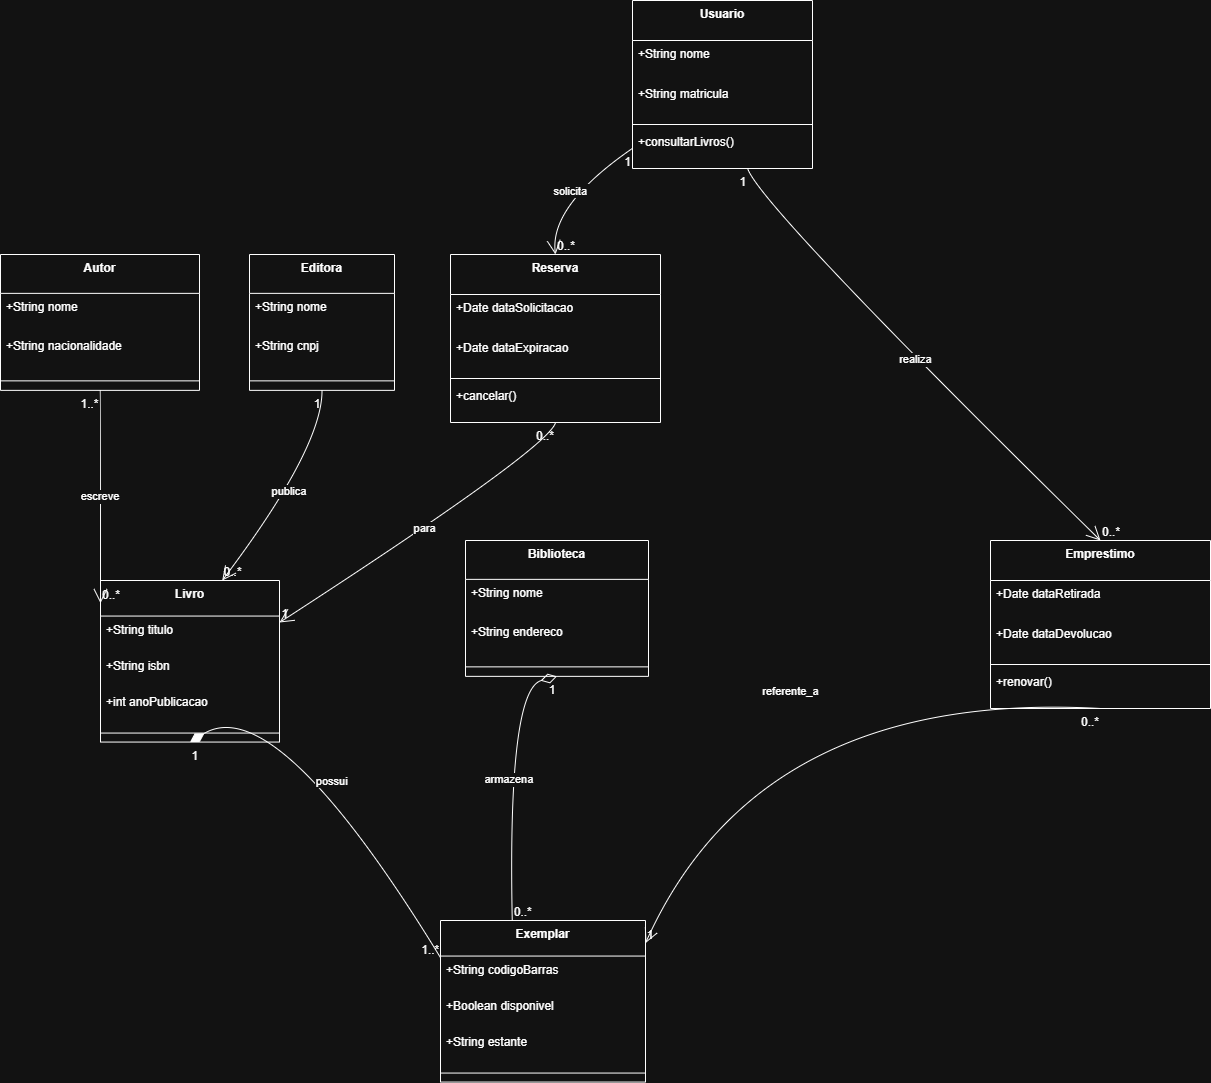

The diagram above was exported from draw.io. Its source (the exported page's mxGraphModel, read from the mxfile embedded in the PNG):
<mxGraphModel dx="1042" dy="615" grid="1" gridSize="10" guides="1" tooltips="1" connect="1" arrows="1" fold="1" page="1" pageScale="1" pageWidth="827" pageHeight="1169" math="0" shadow="0">
  <root>
    <mxCell id="0" />
    <mxCell id="1" parent="0" />
    <mxCell id="FanglB68tKUPZ6xcuxAO-1" parent="1" style="swimlane;fontStyle=1;align=center;verticalAlign=top;childLayout=stackLayout;horizontal=1;startSize=38.857142857142854;horizontalStack=0;resizeParent=1;resizeParentMax=0;resizeLast=0;collapsible=0;marginBottom=0;" value="Autor" vertex="1">
      <mxGeometry height="135.85714285714286" width="199" x="60" y="264" as="geometry" />
    </mxCell>
    <mxCell id="FanglB68tKUPZ6xcuxAO-2" parent="FanglB68tKUPZ6xcuxAO-1" style="text;strokeColor=none;fillColor=none;align=left;verticalAlign=top;spacingLeft=4;spacingRight=4;overflow=hidden;rotatable=0;points=[[0,0.5],[1,0.5]];portConstraint=eastwest;" value="+String nome" vertex="1">
      <mxGeometry height="39" width="199" y="38.857142857142854" as="geometry" />
    </mxCell>
    <mxCell id="FanglB68tKUPZ6xcuxAO-3" parent="FanglB68tKUPZ6xcuxAO-1" style="text;strokeColor=none;fillColor=none;align=left;verticalAlign=top;spacingLeft=4;spacingRight=4;overflow=hidden;rotatable=0;points=[[0,0.5],[1,0.5]];portConstraint=eastwest;" value="+String nacionalidade" vertex="1">
      <mxGeometry height="39" width="199" y="77.85714285714286" as="geometry" />
    </mxCell>
    <mxCell id="FanglB68tKUPZ6xcuxAO-4" parent="FanglB68tKUPZ6xcuxAO-1" style="line;strokeWidth=1;fillColor=none;align=left;verticalAlign=middle;spacingTop=-1;spacingLeft=3;spacingRight=3;rotatable=0;labelPosition=right;points=[];portConstraint=eastwest;strokeColor=inherit;" vertex="1">
      <mxGeometry height="19" width="199" y="116.85714285714286" as="geometry" />
    </mxCell>
    <mxCell id="FanglB68tKUPZ6xcuxAO-5" parent="1" style="swimlane;fontStyle=1;align=center;verticalAlign=top;childLayout=stackLayout;horizontal=1;startSize=38.857142857142854;horizontalStack=0;resizeParent=1;resizeParentMax=0;resizeLast=0;collapsible=0;marginBottom=0;" value="Editora" vertex="1">
      <mxGeometry height="135.85714285714286" width="145" x="309" y="264" as="geometry" />
    </mxCell>
    <mxCell id="FanglB68tKUPZ6xcuxAO-6" parent="FanglB68tKUPZ6xcuxAO-5" style="text;strokeColor=none;fillColor=none;align=left;verticalAlign=top;spacingLeft=4;spacingRight=4;overflow=hidden;rotatable=0;points=[[0,0.5],[1,0.5]];portConstraint=eastwest;" value="+String nome" vertex="1">
      <mxGeometry height="39" width="145" y="38.857142857142854" as="geometry" />
    </mxCell>
    <mxCell id="FanglB68tKUPZ6xcuxAO-7" parent="FanglB68tKUPZ6xcuxAO-5" style="text;strokeColor=none;fillColor=none;align=left;verticalAlign=top;spacingLeft=4;spacingRight=4;overflow=hidden;rotatable=0;points=[[0,0.5],[1,0.5]];portConstraint=eastwest;" value="+String cnpj" vertex="1">
      <mxGeometry height="39" width="145" y="77.85714285714286" as="geometry" />
    </mxCell>
    <mxCell id="FanglB68tKUPZ6xcuxAO-8" parent="FanglB68tKUPZ6xcuxAO-5" style="line;strokeWidth=1;fillColor=none;align=left;verticalAlign=middle;spacingTop=-1;spacingLeft=3;spacingRight=3;rotatable=0;labelPosition=right;points=[];portConstraint=eastwest;strokeColor=inherit;" vertex="1">
      <mxGeometry height="19" width="145" y="116.85714285714286" as="geometry" />
    </mxCell>
    <mxCell id="FanglB68tKUPZ6xcuxAO-9" parent="1" style="swimlane;fontStyle=1;align=center;verticalAlign=top;childLayout=stackLayout;horizontal=1;startSize=35.55555555555556;horizontalStack=0;resizeParent=1;resizeParentMax=0;resizeLast=0;collapsible=0;marginBottom=0;" value="Livro" vertex="1">
      <mxGeometry height="161.55555555555554" width="179" x="160" y="590" as="geometry" />
    </mxCell>
    <mxCell id="FanglB68tKUPZ6xcuxAO-10" parent="FanglB68tKUPZ6xcuxAO-9" style="text;strokeColor=none;fillColor=none;align=left;verticalAlign=top;spacingLeft=4;spacingRight=4;overflow=hidden;rotatable=0;points=[[0,0.5],[1,0.5]];portConstraint=eastwest;" value="+String titulo" vertex="1">
      <mxGeometry height="36" width="179" y="35.55555555555556" as="geometry" />
    </mxCell>
    <mxCell id="FanglB68tKUPZ6xcuxAO-11" parent="FanglB68tKUPZ6xcuxAO-9" style="text;strokeColor=none;fillColor=none;align=left;verticalAlign=top;spacingLeft=4;spacingRight=4;overflow=hidden;rotatable=0;points=[[0,0.5],[1,0.5]];portConstraint=eastwest;" value="+String isbn" vertex="1">
      <mxGeometry height="36" width="179" y="71.55555555555556" as="geometry" />
    </mxCell>
    <mxCell id="FanglB68tKUPZ6xcuxAO-12" parent="FanglB68tKUPZ6xcuxAO-9" style="text;strokeColor=none;fillColor=none;align=left;verticalAlign=top;spacingLeft=4;spacingRight=4;overflow=hidden;rotatable=0;points=[[0,0.5],[1,0.5]];portConstraint=eastwest;" value="+int anoPublicacao" vertex="1">
      <mxGeometry height="36" width="179" y="107.55555555555556" as="geometry" />
    </mxCell>
    <mxCell id="FanglB68tKUPZ6xcuxAO-13" parent="FanglB68tKUPZ6xcuxAO-9" style="line;strokeWidth=1;fillColor=none;align=left;verticalAlign=middle;spacingTop=-1;spacingLeft=3;spacingRight=3;rotatable=0;labelPosition=right;points=[];portConstraint=eastwest;strokeColor=inherit;" vertex="1">
      <mxGeometry height="18" width="179" y="143.55555555555554" as="geometry" />
    </mxCell>
    <mxCell id="FanglB68tKUPZ6xcuxAO-14" parent="1" style="swimlane;fontStyle=1;align=center;verticalAlign=top;childLayout=stackLayout;horizontal=1;startSize=35.55555555555556;horizontalStack=0;resizeParent=1;resizeParentMax=0;resizeLast=0;collapsible=0;marginBottom=0;" value="Exemplar" vertex="1">
      <mxGeometry height="161.55555555555554" width="205" x="500" y="930" as="geometry" />
    </mxCell>
    <mxCell id="FanglB68tKUPZ6xcuxAO-15" parent="FanglB68tKUPZ6xcuxAO-14" style="text;strokeColor=none;fillColor=none;align=left;verticalAlign=top;spacingLeft=4;spacingRight=4;overflow=hidden;rotatable=0;points=[[0,0.5],[1,0.5]];portConstraint=eastwest;" value="+String codigoBarras" vertex="1">
      <mxGeometry height="36" width="205" y="35.55555555555556" as="geometry" />
    </mxCell>
    <mxCell id="FanglB68tKUPZ6xcuxAO-16" parent="FanglB68tKUPZ6xcuxAO-14" style="text;strokeColor=none;fillColor=none;align=left;verticalAlign=top;spacingLeft=4;spacingRight=4;overflow=hidden;rotatable=0;points=[[0,0.5],[1,0.5]];portConstraint=eastwest;" value="+Boolean disponivel" vertex="1">
      <mxGeometry height="36" width="205" y="71.55555555555556" as="geometry" />
    </mxCell>
    <mxCell id="FanglB68tKUPZ6xcuxAO-17" parent="FanglB68tKUPZ6xcuxAO-14" style="text;strokeColor=none;fillColor=none;align=left;verticalAlign=top;spacingLeft=4;spacingRight=4;overflow=hidden;rotatable=0;points=[[0,0.5],[1,0.5]];portConstraint=eastwest;" value="+String estante" vertex="1">
      <mxGeometry height="36" width="205" y="107.55555555555556" as="geometry" />
    </mxCell>
    <mxCell id="FanglB68tKUPZ6xcuxAO-18" parent="FanglB68tKUPZ6xcuxAO-14" style="line;strokeWidth=1;fillColor=none;align=left;verticalAlign=middle;spacingTop=-1;spacingLeft=3;spacingRight=3;rotatable=0;labelPosition=right;points=[];portConstraint=eastwest;strokeColor=inherit;" vertex="1">
      <mxGeometry height="18" width="205" y="143.55555555555554" as="geometry" />
    </mxCell>
    <mxCell id="FanglB68tKUPZ6xcuxAO-19" parent="1" style="swimlane;fontStyle=1;align=center;verticalAlign=top;childLayout=stackLayout;horizontal=1;startSize=38.857142857142854;horizontalStack=0;resizeParent=1;resizeParentMax=0;resizeLast=0;collapsible=0;marginBottom=0;" value="Biblioteca" vertex="1">
      <mxGeometry height="135.85714285714286" width="183" x="525" y="550" as="geometry" />
    </mxCell>
    <mxCell id="FanglB68tKUPZ6xcuxAO-20" parent="FanglB68tKUPZ6xcuxAO-19" style="text;strokeColor=none;fillColor=none;align=left;verticalAlign=top;spacingLeft=4;spacingRight=4;overflow=hidden;rotatable=0;points=[[0,0.5],[1,0.5]];portConstraint=eastwest;" value="+String nome" vertex="1">
      <mxGeometry height="39" width="183" y="38.857142857142854" as="geometry" />
    </mxCell>
    <mxCell id="FanglB68tKUPZ6xcuxAO-21" parent="FanglB68tKUPZ6xcuxAO-19" style="text;strokeColor=none;fillColor=none;align=left;verticalAlign=top;spacingLeft=4;spacingRight=4;overflow=hidden;rotatable=0;points=[[0,0.5],[1,0.5]];portConstraint=eastwest;" value="+String endereco" vertex="1">
      <mxGeometry height="39" width="183" y="77.85714285714286" as="geometry" />
    </mxCell>
    <mxCell id="FanglB68tKUPZ6xcuxAO-22" parent="FanglB68tKUPZ6xcuxAO-19" style="line;strokeWidth=1;fillColor=none;align=left;verticalAlign=middle;spacingTop=-1;spacingLeft=3;spacingRight=3;rotatable=0;labelPosition=right;points=[];portConstraint=eastwest;strokeColor=inherit;" vertex="1">
      <mxGeometry height="19" width="183" y="116.85714285714286" as="geometry" />
    </mxCell>
    <mxCell id="FanglB68tKUPZ6xcuxAO-23" parent="1" style="swimlane;fontStyle=1;align=center;verticalAlign=top;childLayout=stackLayout;horizontal=1;startSize=40;horizontalStack=0;resizeParent=1;resizeParentMax=0;resizeLast=0;collapsible=0;marginBottom=0;" value="Usuario" vertex="1">
      <mxGeometry height="168" width="180" x="692" y="10" as="geometry" />
    </mxCell>
    <mxCell id="FanglB68tKUPZ6xcuxAO-24" parent="FanglB68tKUPZ6xcuxAO-23" style="text;strokeColor=none;fillColor=none;align=left;verticalAlign=top;spacingLeft=4;spacingRight=4;overflow=hidden;rotatable=0;points=[[0,0.5],[1,0.5]];portConstraint=eastwest;" value="+String nome" vertex="1">
      <mxGeometry height="40" width="180" y="40" as="geometry" />
    </mxCell>
    <mxCell id="FanglB68tKUPZ6xcuxAO-25" parent="FanglB68tKUPZ6xcuxAO-23" style="text;strokeColor=none;fillColor=none;align=left;verticalAlign=top;spacingLeft=4;spacingRight=4;overflow=hidden;rotatable=0;points=[[0,0.5],[1,0.5]];portConstraint=eastwest;" value="+String matricula" vertex="1">
      <mxGeometry height="40" width="180" y="80" as="geometry" />
    </mxCell>
    <mxCell id="FanglB68tKUPZ6xcuxAO-26" parent="FanglB68tKUPZ6xcuxAO-23" style="line;strokeWidth=1;fillColor=none;align=left;verticalAlign=middle;spacingTop=-1;spacingLeft=3;spacingRight=3;rotatable=0;labelPosition=right;points=[];portConstraint=eastwest;strokeColor=inherit;" vertex="1">
      <mxGeometry height="8" width="180" y="120" as="geometry" />
    </mxCell>
    <mxCell id="FanglB68tKUPZ6xcuxAO-27" parent="FanglB68tKUPZ6xcuxAO-23" style="text;strokeColor=none;fillColor=none;align=left;verticalAlign=top;spacingLeft=4;spacingRight=4;overflow=hidden;rotatable=0;points=[[0,0.5],[1,0.5]];portConstraint=eastwest;" value="+consultarLivros()" vertex="1">
      <mxGeometry height="40" width="180" y="128" as="geometry" />
    </mxCell>
    <mxCell id="FanglB68tKUPZ6xcuxAO-28" parent="1" style="swimlane;fontStyle=1;align=center;verticalAlign=top;childLayout=stackLayout;horizontal=1;startSize=40;horizontalStack=0;resizeParent=1;resizeParentMax=0;resizeLast=0;collapsible=0;marginBottom=0;" value="Emprestimo" vertex="1">
      <mxGeometry height="168" width="220" x="1050" y="550" as="geometry" />
    </mxCell>
    <mxCell id="FanglB68tKUPZ6xcuxAO-29" parent="FanglB68tKUPZ6xcuxAO-28" style="text;strokeColor=none;fillColor=none;align=left;verticalAlign=top;spacingLeft=4;spacingRight=4;overflow=hidden;rotatable=0;points=[[0,0.5],[1,0.5]];portConstraint=eastwest;" value="+Date dataRetirada" vertex="1">
      <mxGeometry height="40" width="220" y="40" as="geometry" />
    </mxCell>
    <mxCell id="FanglB68tKUPZ6xcuxAO-30" parent="FanglB68tKUPZ6xcuxAO-28" style="text;strokeColor=none;fillColor=none;align=left;verticalAlign=top;spacingLeft=4;spacingRight=4;overflow=hidden;rotatable=0;points=[[0,0.5],[1,0.5]];portConstraint=eastwest;" value="+Date dataDevolucao" vertex="1">
      <mxGeometry height="40" width="220" y="80" as="geometry" />
    </mxCell>
    <mxCell id="FanglB68tKUPZ6xcuxAO-31" parent="FanglB68tKUPZ6xcuxAO-28" style="line;strokeWidth=1;fillColor=none;align=left;verticalAlign=middle;spacingTop=-1;spacingLeft=3;spacingRight=3;rotatable=0;labelPosition=right;points=[];portConstraint=eastwest;strokeColor=inherit;" vertex="1">
      <mxGeometry height="8" width="220" y="120" as="geometry" />
    </mxCell>
    <mxCell id="FanglB68tKUPZ6xcuxAO-32" parent="FanglB68tKUPZ6xcuxAO-28" style="text;strokeColor=none;fillColor=none;align=left;verticalAlign=top;spacingLeft=4;spacingRight=4;overflow=hidden;rotatable=0;points=[[0,0.5],[1,0.5]];portConstraint=eastwest;" value="+renovar()" vertex="1">
      <mxGeometry height="40" width="220" y="128" as="geometry" />
    </mxCell>
    <mxCell id="FanglB68tKUPZ6xcuxAO-33" parent="1" style="swimlane;fontStyle=1;align=center;verticalAlign=top;childLayout=stackLayout;horizontal=1;startSize=40;horizontalStack=0;resizeParent=1;resizeParentMax=0;resizeLast=0;collapsible=0;marginBottom=0;" value="Reserva" vertex="1">
      <mxGeometry height="168" width="210" x="510" y="264" as="geometry" />
    </mxCell>
    <mxCell id="FanglB68tKUPZ6xcuxAO-34" parent="FanglB68tKUPZ6xcuxAO-33" style="text;strokeColor=none;fillColor=none;align=left;verticalAlign=top;spacingLeft=4;spacingRight=4;overflow=hidden;rotatable=0;points=[[0,0.5],[1,0.5]];portConstraint=eastwest;" value="+Date dataSolicitacao" vertex="1">
      <mxGeometry height="40" width="210" y="40" as="geometry" />
    </mxCell>
    <mxCell id="FanglB68tKUPZ6xcuxAO-35" parent="FanglB68tKUPZ6xcuxAO-33" style="text;strokeColor=none;fillColor=none;align=left;verticalAlign=top;spacingLeft=4;spacingRight=4;overflow=hidden;rotatable=0;points=[[0,0.5],[1,0.5]];portConstraint=eastwest;" value="+Date dataExpiracao" vertex="1">
      <mxGeometry height="40" width="210" y="80" as="geometry" />
    </mxCell>
    <mxCell id="FanglB68tKUPZ6xcuxAO-36" parent="FanglB68tKUPZ6xcuxAO-33" style="line;strokeWidth=1;fillColor=none;align=left;verticalAlign=middle;spacingTop=-1;spacingLeft=3;spacingRight=3;rotatable=0;labelPosition=right;points=[];portConstraint=eastwest;strokeColor=inherit;" vertex="1">
      <mxGeometry height="8" width="210" y="120" as="geometry" />
    </mxCell>
    <mxCell id="FanglB68tKUPZ6xcuxAO-37" parent="FanglB68tKUPZ6xcuxAO-33" style="text;strokeColor=none;fillColor=none;align=left;verticalAlign=top;spacingLeft=4;spacingRight=4;overflow=hidden;rotatable=0;points=[[0,0.5],[1,0.5]];portConstraint=eastwest;" value="+cancelar()" vertex="1">
      <mxGeometry height="40" width="210" y="128" as="geometry" />
    </mxCell>
    <mxCell id="FanglB68tKUPZ6xcuxAO-38" edge="1" parent="1" source="FanglB68tKUPZ6xcuxAO-1" style="curved=1;startArrow=none;endArrow=open;endSize=12;exitX=0.5;exitY=1;entryX=0;entryY=0.14;rounded=0;" target="FanglB68tKUPZ6xcuxAO-9" value="escreve">
      <mxGeometry relative="1" as="geometry">
        <Array as="points">
          <mxPoint x="160" y="457" />
        </Array>
      </mxGeometry>
    </mxCell>
    <mxCell id="FanglB68tKUPZ6xcuxAO-39" parent="FanglB68tKUPZ6xcuxAO-38" style="edgeLabel;resizable=0;labelBackgroundColor=none;fontSize=12;align=right;verticalAlign=top;" value="1..*" vertex="1">
      <mxGeometry relative="1" x="-1" as="geometry" />
    </mxCell>
    <mxCell id="FanglB68tKUPZ6xcuxAO-40" parent="FanglB68tKUPZ6xcuxAO-38" style="edgeLabel;resizable=0;labelBackgroundColor=none;fontSize=12;align=left;verticalAlign=bottom;" value="0..*" vertex="1">
      <mxGeometry relative="1" x="1" as="geometry" />
    </mxCell>
    <mxCell id="FanglB68tKUPZ6xcuxAO-41" edge="1" parent="1" source="FanglB68tKUPZ6xcuxAO-5" style="curved=1;startArrow=none;endArrow=open;endSize=12;exitX=0.5;exitY=1;entryX=0.68;entryY=0;rounded=0;" target="FanglB68tKUPZ6xcuxAO-9" value="publica">
      <mxGeometry relative="1" as="geometry">
        <Array as="points">
          <mxPoint x="382" y="457" />
        </Array>
      </mxGeometry>
    </mxCell>
    <mxCell id="FanglB68tKUPZ6xcuxAO-42" parent="FanglB68tKUPZ6xcuxAO-41" style="edgeLabel;resizable=0;labelBackgroundColor=none;fontSize=12;align=right;verticalAlign=top;" value="1" vertex="1">
      <mxGeometry relative="1" x="-1" as="geometry" />
    </mxCell>
    <mxCell id="FanglB68tKUPZ6xcuxAO-43" parent="FanglB68tKUPZ6xcuxAO-41" style="edgeLabel;resizable=0;labelBackgroundColor=none;fontSize=12;align=left;verticalAlign=bottom;" value="0..*" vertex="1">
      <mxGeometry relative="1" x="1" as="geometry" />
    </mxCell>
    <mxCell id="FanglB68tKUPZ6xcuxAO-44" edge="1" parent="1" source="FanglB68tKUPZ6xcuxAO-9" style="curved=1;startArrow=diamondThin;startSize=14;startFill=1;endArrow=none;exitX=0.5;exitY=1;entryX=0;entryY=0.23;rounded=0;" target="FanglB68tKUPZ6xcuxAO-14" value="possui">
      <mxGeometry relative="1" as="geometry">
        <Array as="points">
          <mxPoint x="336" y="699" />
        </Array>
      </mxGeometry>
    </mxCell>
    <mxCell id="FanglB68tKUPZ6xcuxAO-45" parent="FanglB68tKUPZ6xcuxAO-44" style="edgeLabel;resizable=0;labelBackgroundColor=none;fontSize=12;align=left;verticalAlign=top;" value="1" vertex="1">
      <mxGeometry relative="1" x="-1" as="geometry" />
    </mxCell>
    <mxCell id="FanglB68tKUPZ6xcuxAO-46" parent="FanglB68tKUPZ6xcuxAO-44" style="edgeLabel;resizable=0;labelBackgroundColor=none;fontSize=12;align=right;verticalAlign=bottom;" value="1..*" vertex="1">
      <mxGeometry relative="1" x="1" as="geometry" />
    </mxCell>
    <mxCell id="FanglB68tKUPZ6xcuxAO-47" edge="1" parent="1" source="FanglB68tKUPZ6xcuxAO-19" style="curved=1;startArrow=diamondThin;startSize=14;startFill=0;endArrow=none;exitX=0.5;exitY=1;entryX=0.35;entryY=0;rounded=0;" target="FanglB68tKUPZ6xcuxAO-14" value="armazena">
      <mxGeometry relative="1" as="geometry">
        <Array as="points">
          <mxPoint x="567" y="699" />
        </Array>
      </mxGeometry>
    </mxCell>
    <mxCell id="FanglB68tKUPZ6xcuxAO-48" parent="FanglB68tKUPZ6xcuxAO-47" style="edgeLabel;resizable=0;labelBackgroundColor=none;fontSize=12;align=right;verticalAlign=top;" value="1" vertex="1">
      <mxGeometry relative="1" x="-1" as="geometry" />
    </mxCell>
    <mxCell id="FanglB68tKUPZ6xcuxAO-49" parent="FanglB68tKUPZ6xcuxAO-47" style="edgeLabel;resizable=0;labelBackgroundColor=none;fontSize=12;align=left;verticalAlign=bottom;" value="0..*" vertex="1">
      <mxGeometry relative="1" x="1" as="geometry" />
    </mxCell>
    <mxCell id="FanglB68tKUPZ6xcuxAO-50" edge="1" parent="1" source="FanglB68tKUPZ6xcuxAO-23" style="curved=1;startArrow=none;endArrow=open;endSize=12;exitX=0.64;exitY=1;entryX=0.5;entryY=0;rounded=0;" target="FanglB68tKUPZ6xcuxAO-28" value="realiza">
      <mxGeometry relative="1" as="geometry">
        <Array as="points">
          <mxPoint x="819" y="215" />
        </Array>
      </mxGeometry>
    </mxCell>
    <mxCell id="FanglB68tKUPZ6xcuxAO-51" parent="FanglB68tKUPZ6xcuxAO-50" style="edgeLabel;resizable=0;labelBackgroundColor=none;fontSize=12;align=right;verticalAlign=top;" value="1" vertex="1">
      <mxGeometry relative="1" x="-1" as="geometry" />
    </mxCell>
    <mxCell id="FanglB68tKUPZ6xcuxAO-52" parent="FanglB68tKUPZ6xcuxAO-50" style="edgeLabel;resizable=0;labelBackgroundColor=none;fontSize=12;align=left;verticalAlign=bottom;" value="0..*" vertex="1">
      <mxGeometry relative="1" x="1" as="geometry" />
    </mxCell>
    <mxCell id="FanglB68tKUPZ6xcuxAO-53" edge="1" parent="1" source="FanglB68tKUPZ6xcuxAO-28" style="curved=1;startArrow=none;endArrow=open;endSize=12;exitX=0.5;exitY=1;entryX=1;entryY=0.14;rounded=0;" target="FanglB68tKUPZ6xcuxAO-14" value="referente_a">
      <mxGeometry relative="1" as="geometry">
        <Array as="points">
          <mxPoint x="819" y="699" />
        </Array>
      </mxGeometry>
    </mxCell>
    <mxCell id="FanglB68tKUPZ6xcuxAO-54" parent="FanglB68tKUPZ6xcuxAO-53" style="edgeLabel;resizable=0;labelBackgroundColor=none;fontSize=12;align=right;verticalAlign=top;" value="0..*" vertex="1">
      <mxGeometry relative="1" x="-1" as="geometry" />
    </mxCell>
    <mxCell id="FanglB68tKUPZ6xcuxAO-55" parent="FanglB68tKUPZ6xcuxAO-53" style="edgeLabel;resizable=0;labelBackgroundColor=none;fontSize=12;align=left;verticalAlign=bottom;" value="1" vertex="1">
      <mxGeometry relative="1" x="1" as="geometry" />
    </mxCell>
    <mxCell id="FanglB68tKUPZ6xcuxAO-56" edge="1" parent="1" source="FanglB68tKUPZ6xcuxAO-23" style="curved=1;startArrow=none;endArrow=open;endSize=12;exitX=0;exitY=0.88;entryX=0.5;entryY=0;rounded=0;" target="FanglB68tKUPZ6xcuxAO-33" value="solicita">
      <mxGeometry relative="1" as="geometry">
        <Array as="points">
          <mxPoint x="609" y="215" />
        </Array>
      </mxGeometry>
    </mxCell>
    <mxCell id="FanglB68tKUPZ6xcuxAO-57" parent="FanglB68tKUPZ6xcuxAO-56" style="edgeLabel;resizable=0;labelBackgroundColor=none;fontSize=12;align=right;verticalAlign=top;" value="1" vertex="1">
      <mxGeometry relative="1" x="-1" as="geometry" />
    </mxCell>
    <mxCell id="FanglB68tKUPZ6xcuxAO-58" parent="FanglB68tKUPZ6xcuxAO-56" style="edgeLabel;resizable=0;labelBackgroundColor=none;fontSize=12;align=left;verticalAlign=bottom;" value="0..*" vertex="1">
      <mxGeometry relative="1" x="1" as="geometry" />
    </mxCell>
    <mxCell id="FanglB68tKUPZ6xcuxAO-59" edge="1" parent="1" source="FanglB68tKUPZ6xcuxAO-33" style="curved=1;startArrow=none;endArrow=open;endSize=12;exitX=0.5;exitY=1;entryX=1;entryY=0.26;rounded=0;" target="FanglB68tKUPZ6xcuxAO-9" value="para">
      <mxGeometry relative="1" as="geometry">
        <Array as="points">
          <mxPoint x="609" y="457" />
        </Array>
      </mxGeometry>
    </mxCell>
    <mxCell id="FanglB68tKUPZ6xcuxAO-60" parent="FanglB68tKUPZ6xcuxAO-59" style="edgeLabel;resizable=0;labelBackgroundColor=none;fontSize=12;align=right;verticalAlign=top;" value="0..*" vertex="1">
      <mxGeometry relative="1" x="-1" as="geometry" />
    </mxCell>
    <mxCell id="FanglB68tKUPZ6xcuxAO-61" parent="FanglB68tKUPZ6xcuxAO-59" style="edgeLabel;resizable=0;labelBackgroundColor=none;fontSize=12;align=left;verticalAlign=bottom;" value="1" vertex="1">
      <mxGeometry relative="1" x="1" as="geometry" />
    </mxCell>
  </root>
</mxGraphModel>